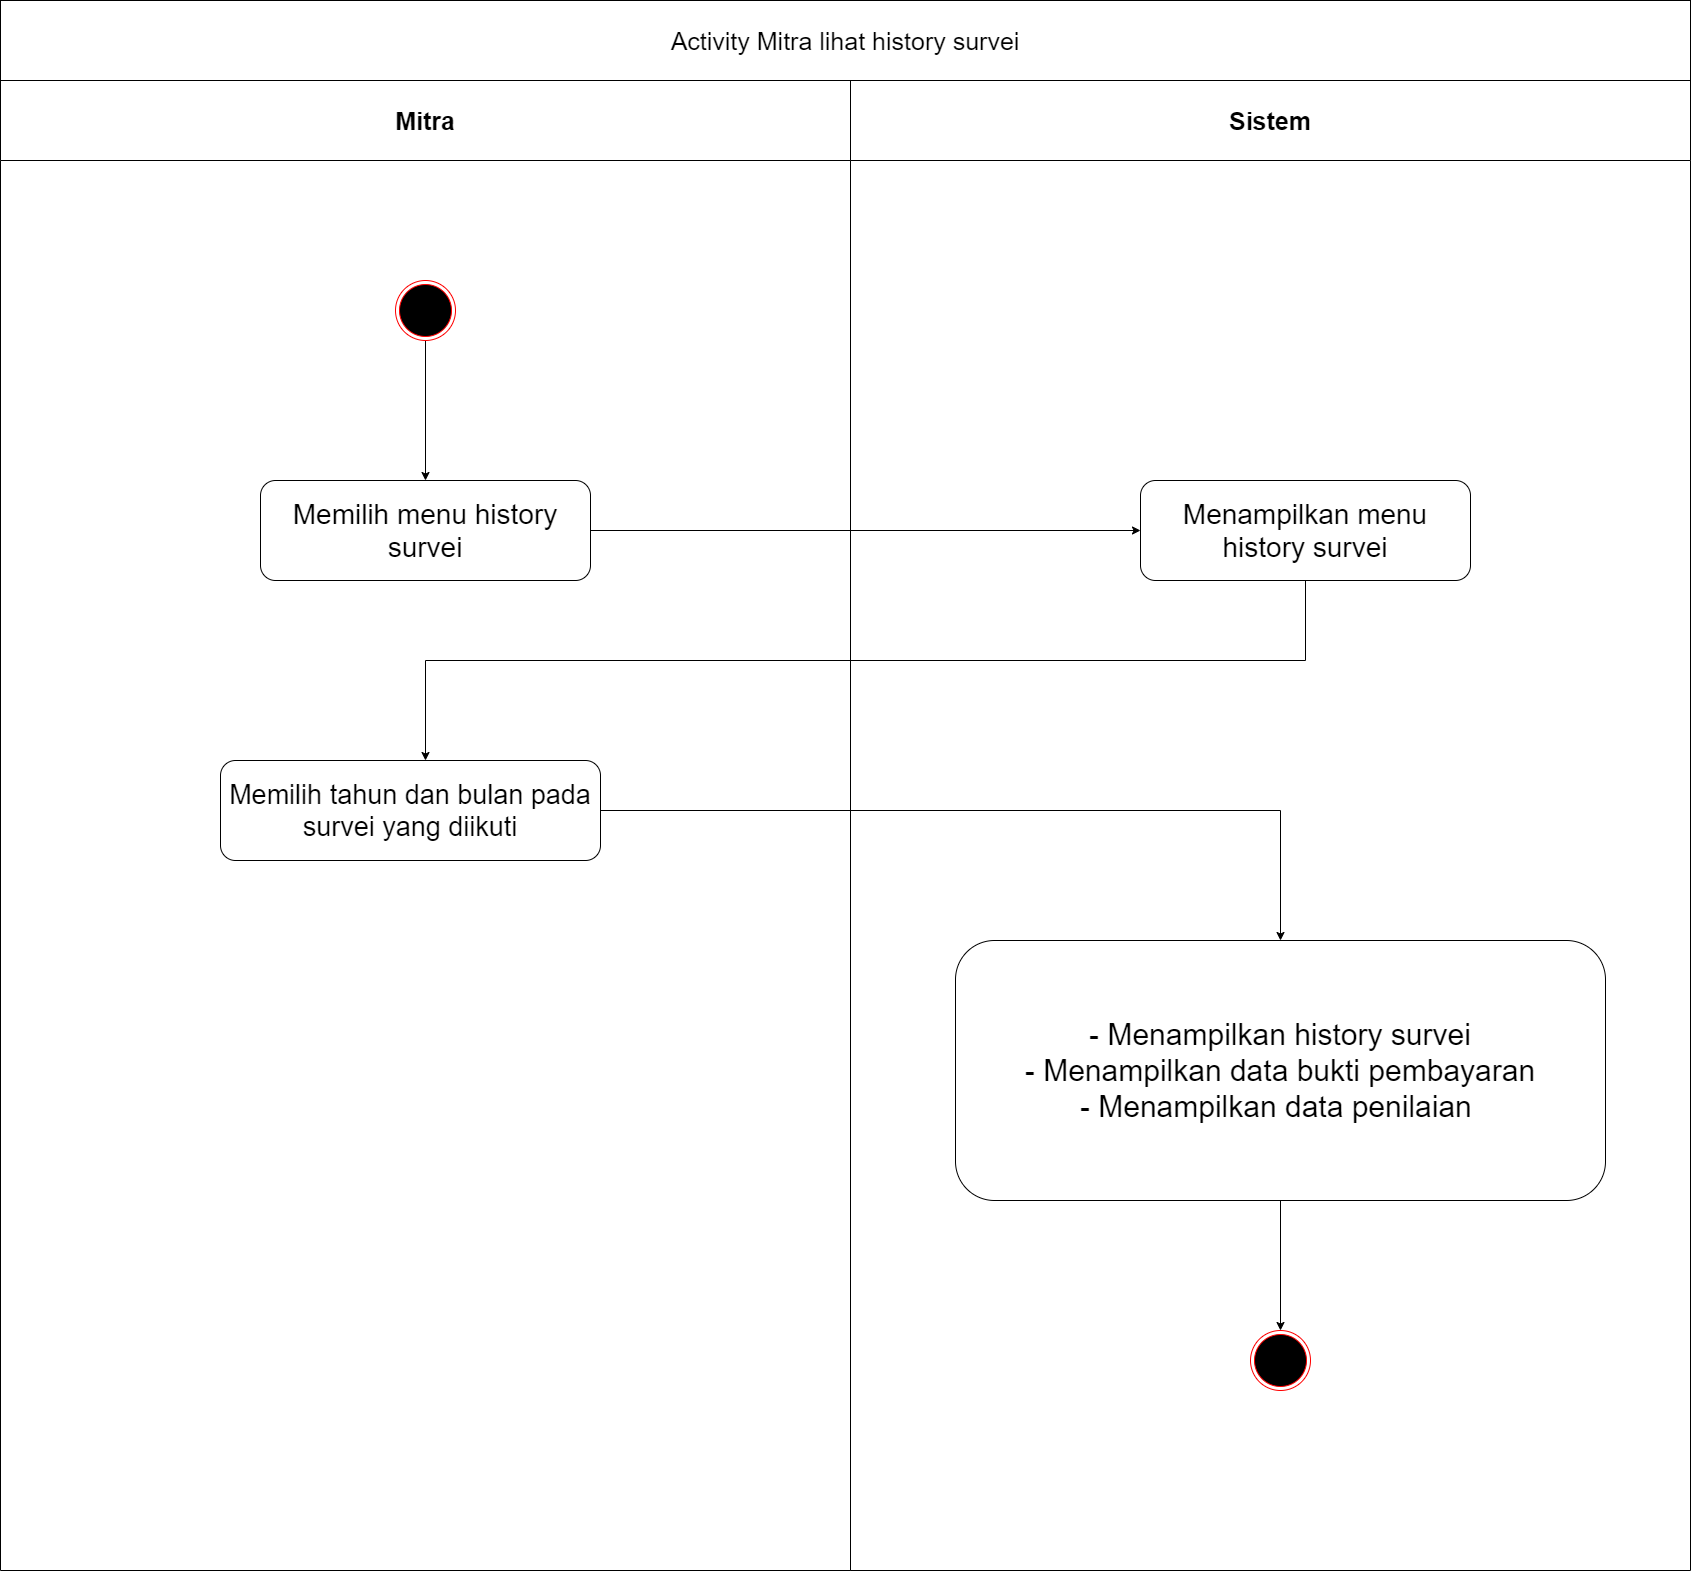

The diagram above was exported from draw.io. Its source (the exported page's mxGraphModel, read from the mxfile embedded in the PNG):
<mxGraphModel dx="852" dy="494" grid="1" gridSize="10" guides="1" tooltips="1" connect="1" arrows="1" fold="1" page="1" pageScale="1" pageWidth="1000" pageHeight="1700" math="0" shadow="0">
  <root>
    <mxCell id="_lOf7wC8yVceO7-mgOD_-0" />
    <mxCell id="_lOf7wC8yVceO7-mgOD_-1" parent="_lOf7wC8yVceO7-mgOD_-0" />
    <mxCell id="_mCWoFQSzxscvCQzoPvp-0" value="Mitra" style="swimlane;whiteSpace=wrap;startSize=80;fontSize=25;" parent="_lOf7wC8yVceO7-mgOD_-1" vertex="1">
      <mxGeometry x="160" y="160" width="850" height="1490" as="geometry" />
    </mxCell>
    <mxCell id="_mCWoFQSzxscvCQzoPvp-1" style="edgeStyle=orthogonalEdgeStyle;rounded=0;orthogonalLoop=1;jettySize=auto;html=1;entryX=0.5;entryY=0;entryDx=0;entryDy=0;fontSize=25;" parent="_mCWoFQSzxscvCQzoPvp-0" source="_mCWoFQSzxscvCQzoPvp-2" target="_mCWoFQSzxscvCQzoPvp-3" edge="1">
      <mxGeometry relative="1" as="geometry" />
    </mxCell>
    <mxCell id="_mCWoFQSzxscvCQzoPvp-2" value="" style="ellipse;html=1;shape=endState;fillColor=#000000;strokeColor=#ff0000;fontSize=25;" parent="_mCWoFQSzxscvCQzoPvp-0" vertex="1">
      <mxGeometry x="395" y="200" width="60" height="60" as="geometry" />
    </mxCell>
    <mxCell id="_mCWoFQSzxscvCQzoPvp-3" value="&lt;font style=&quot;font-size: 28px&quot;&gt;Memilih menu history survei&lt;/font&gt;" style="rounded=1;whiteSpace=wrap;html=1;fontSize=25;" parent="_mCWoFQSzxscvCQzoPvp-0" vertex="1">
      <mxGeometry x="260" y="400" width="330" height="100" as="geometry" />
    </mxCell>
    <mxCell id="zJktsL1eV6BaKzWUlOmy-1" value="&lt;font style=&quot;font-size: 27px&quot;&gt;Memilih tahun dan bulan pada survei yang diikuti&lt;/font&gt;" style="rounded=1;whiteSpace=wrap;html=1;fontSize=25;" parent="_mCWoFQSzxscvCQzoPvp-0" vertex="1">
      <mxGeometry x="220" y="680" width="380" height="100" as="geometry" />
    </mxCell>
    <mxCell id="_mCWoFQSzxscvCQzoPvp-10" value="Sistem" style="swimlane;whiteSpace=wrap;startSize=80;fontSize=25;" parent="_lOf7wC8yVceO7-mgOD_-1" vertex="1">
      <mxGeometry x="1010" y="160" width="840" height="1490" as="geometry" />
    </mxCell>
    <mxCell id="zJktsL1eV6BaKzWUlOmy-0" value="&lt;font style=&quot;font-size: 28px&quot;&gt;Menampilkan menu history survei&lt;/font&gt;" style="rounded=1;whiteSpace=wrap;html=1;fontSize=25;" parent="_mCWoFQSzxscvCQzoPvp-10" vertex="1">
      <mxGeometry x="290" y="400" width="330" height="100" as="geometry" />
    </mxCell>
    <mxCell id="AdVbH4IbJYg9AoCBPtLD-9" style="edgeStyle=orthogonalEdgeStyle;rounded=0;orthogonalLoop=1;jettySize=auto;html=1;" parent="_mCWoFQSzxscvCQzoPvp-10" source="zJktsL1eV6BaKzWUlOmy-2" target="AdVbH4IbJYg9AoCBPtLD-1" edge="1">
      <mxGeometry relative="1" as="geometry" />
    </mxCell>
    <mxCell id="zJktsL1eV6BaKzWUlOmy-2" value="&lt;font style=&quot;font-size: 30px&quot;&gt;- Menampilkan history survei&lt;br&gt;- Menampilkan data bukti pembayaran&lt;br&gt;- Menampilkan data penilaian&amp;nbsp;&lt;br&gt;&lt;/font&gt;" style="rounded=1;whiteSpace=wrap;html=1;fontSize=25;" parent="_mCWoFQSzxscvCQzoPvp-10" vertex="1">
      <mxGeometry x="105" y="860" width="650" height="260" as="geometry" />
    </mxCell>
    <mxCell id="AdVbH4IbJYg9AoCBPtLD-1" value="" style="ellipse;html=1;shape=endState;fillColor=#000000;strokeColor=#ff0000;fontSize=25;" parent="_mCWoFQSzxscvCQzoPvp-10" vertex="1">
      <mxGeometry x="400" y="1250" width="60" height="60" as="geometry" />
    </mxCell>
    <mxCell id="_mCWoFQSzxscvCQzoPvp-13" value="&lt;font style=&quot;font-size: 25px&quot;&gt;Activity Mitra lihat history survei&lt;/font&gt;" style="rounded=0;whiteSpace=wrap;html=1;" parent="_lOf7wC8yVceO7-mgOD_-1" vertex="1">
      <mxGeometry x="160" y="80" width="1690" height="80" as="geometry" />
    </mxCell>
    <mxCell id="Xppevtl0TbQa0a_gFZ4Y-0" style="edgeStyle=orthogonalEdgeStyle;rounded=0;orthogonalLoop=1;jettySize=auto;html=1;" parent="_lOf7wC8yVceO7-mgOD_-1" source="_mCWoFQSzxscvCQzoPvp-3" target="zJktsL1eV6BaKzWUlOmy-0" edge="1">
      <mxGeometry relative="1" as="geometry" />
    </mxCell>
    <mxCell id="Xppevtl0TbQa0a_gFZ4Y-1" style="edgeStyle=orthogonalEdgeStyle;rounded=0;orthogonalLoop=1;jettySize=auto;html=1;" parent="_lOf7wC8yVceO7-mgOD_-1" source="zJktsL1eV6BaKzWUlOmy-0" target="zJktsL1eV6BaKzWUlOmy-1" edge="1">
      <mxGeometry relative="1" as="geometry">
        <Array as="points">
          <mxPoint x="1465" y="740" />
          <mxPoint x="585" y="740" />
        </Array>
      </mxGeometry>
    </mxCell>
    <mxCell id="Xppevtl0TbQa0a_gFZ4Y-2" style="edgeStyle=orthogonalEdgeStyle;rounded=0;orthogonalLoop=1;jettySize=auto;html=1;" parent="_lOf7wC8yVceO7-mgOD_-1" source="zJktsL1eV6BaKzWUlOmy-1" target="zJktsL1eV6BaKzWUlOmy-2" edge="1">
      <mxGeometry relative="1" as="geometry" />
    </mxCell>
  </root>
</mxGraphModel>